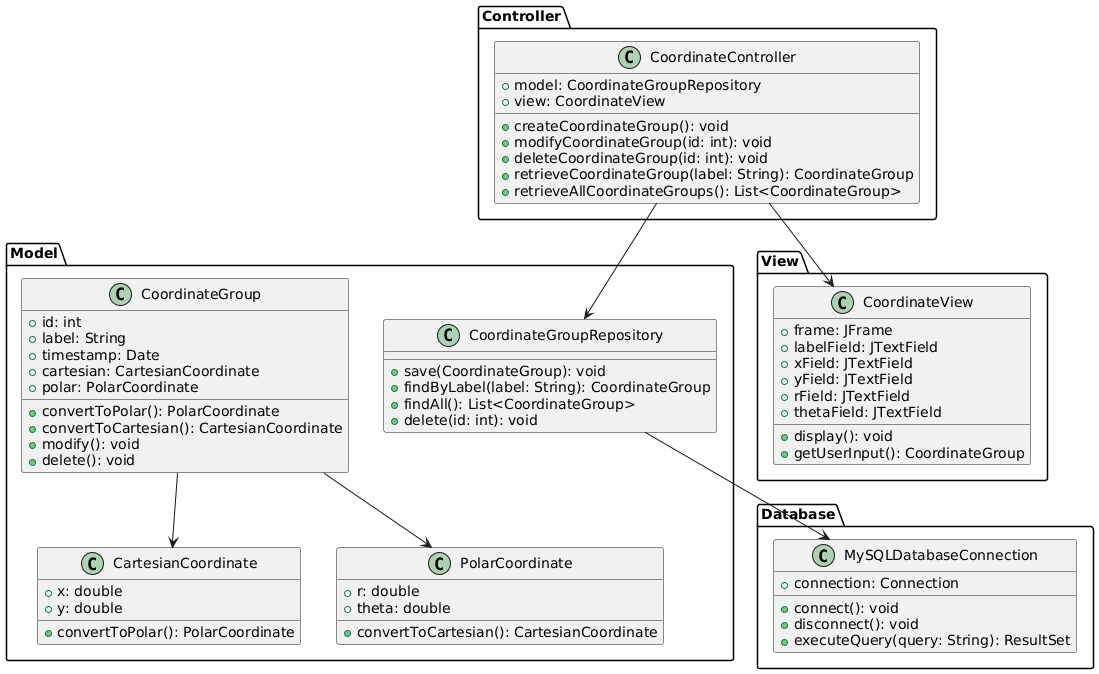

The diagram above was rendered by PlantUML. Its source (embedded in the PNG):
@startuml
package Model {
    class CoordinateGroup {
        +id: int
        +label: String
        +timestamp: Date
        +cartesian: CartesianCoordinate
        +polar: PolarCoordinate
        +convertToPolar(): PolarCoordinate
        +convertToCartesian(): CartesianCoordinate
        +modify(): void
        +delete(): void
    }

    class CartesianCoordinate {
        +x: double
        +y: double
        +convertToPolar(): PolarCoordinate
    }

    class PolarCoordinate {
        +r: double
        +theta: double
        +convertToCartesian(): CartesianCoordinate
    }

    class CoordinateGroupRepository {
        +save(CoordinateGroup): void
        +findByLabel(label: String): CoordinateGroup
        +findAll(): List<CoordinateGroup>
        +delete(id: int): void
    }

    CoordinateGroup --> CartesianCoordinate
    CoordinateGroup --> PolarCoordinate
}

package View {
    class CoordinateView {
        +frame: JFrame
        +labelField: JTextField
        +xField: JTextField
        +yField: JTextField
        +rField: JTextField
        +thetaField: JTextField
        +display(): void
        +getUserInput(): CoordinateGroup
    }
}

package Controller {
    class CoordinateController {
        +model: CoordinateGroupRepository
        +view: CoordinateView
        +createCoordinateGroup(): void
        +modifyCoordinateGroup(id: int): void
        +deleteCoordinateGroup(id: int): void
        +retrieveCoordinateGroup(label: String): CoordinateGroup
        +retrieveAllCoordinateGroups(): List<CoordinateGroup>
    }

    CoordinateController --> CoordinateGroupRepository
    CoordinateController --> CoordinateView
}

package Database {
    class MySQLDatabaseConnection {
        +connection: Connection
        +connect(): void
        +disconnect(): void
        +executeQuery(query: String): ResultSet
    }

    CoordinateGroupRepository --> MySQLDatabaseConnection
}

@enduml